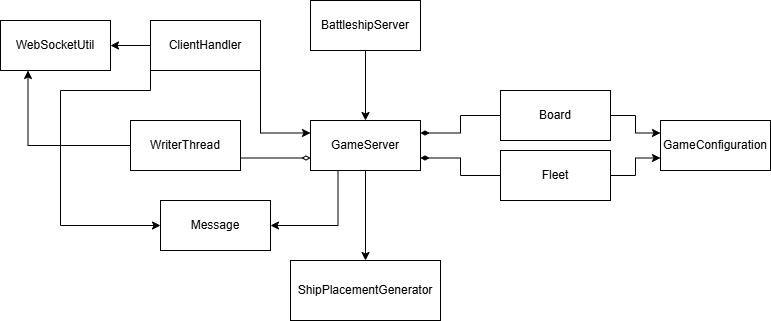

The diagram above was exported from draw.io. Its source (the exported page's mxGraphModel, read from the mxfile embedded in the PNG):
<mxGraphModel dx="1030" dy="562" grid="1" gridSize="10" guides="1" tooltips="1" connect="1" arrows="1" fold="1" page="1" pageScale="1" pageWidth="850" pageHeight="1100" math="0" shadow="0">
  <root>
    <mxCell id="0" />
    <mxCell id="1" parent="0" />
    <mxCell id="TDf2x9A1qzX7ouRZzar4-11" edge="1" parent="1" source="TDf2x9A1qzX7ouRZzar4-1" style="edgeStyle=orthogonalEdgeStyle;rounded=0;orthogonalLoop=1;jettySize=auto;html=1;exitX=0.5;exitY=1;exitDx=0;exitDy=0;entryX=0.5;entryY=0;entryDx=0;entryDy=0;" target="TDf2x9A1qzX7ouRZzar4-4">
      <mxGeometry relative="1" as="geometry" />
    </mxCell>
    <mxCell id="TDf2x9A1qzX7ouRZzar4-1" parent="1" style="html=1;whiteSpace=wrap;" value="BattleshipServer" vertex="1">
      <mxGeometry height="50" width="110" x="350" y="70" as="geometry" />
    </mxCell>
    <mxCell id="TDf2x9A1qzX7ouRZzar4-19" edge="1" parent="1" source="TDf2x9A1qzX7ouRZzar4-2" style="edgeStyle=orthogonalEdgeStyle;rounded=0;orthogonalLoop=1;jettySize=auto;html=1;exitX=1;exitY=1;exitDx=0;exitDy=0;entryX=0;entryY=0.25;entryDx=0;entryDy=0;" target="TDf2x9A1qzX7ouRZzar4-4">
      <mxGeometry relative="1" as="geometry" />
    </mxCell>
    <mxCell id="TDf2x9A1qzX7ouRZzar4-20" edge="1" parent="1" source="TDf2x9A1qzX7ouRZzar4-2" style="edgeStyle=orthogonalEdgeStyle;rounded=0;orthogonalLoop=1;jettySize=auto;html=1;exitX=0;exitY=0.5;exitDx=0;exitDy=0;entryX=1;entryY=0.5;entryDx=0;entryDy=0;" target="TDf2x9A1qzX7ouRZzar4-8">
      <mxGeometry relative="1" as="geometry" />
    </mxCell>
    <mxCell id="TDf2x9A1qzX7ouRZzar4-21" edge="1" parent="1" source="TDf2x9A1qzX7ouRZzar4-2" style="edgeStyle=orthogonalEdgeStyle;rounded=0;orthogonalLoop=1;jettySize=auto;html=1;exitX=0;exitY=1;exitDx=0;exitDy=0;entryX=0;entryY=0.5;entryDx=0;entryDy=0;" target="TDf2x9A1qzX7ouRZzar4-10">
      <mxGeometry relative="1" as="geometry">
        <Array as="points">
          <mxPoint x="190" y="160" />
          <mxPoint x="100" y="160" />
          <mxPoint x="100" y="295" />
        </Array>
      </mxGeometry>
    </mxCell>
    <mxCell id="TDf2x9A1qzX7ouRZzar4-2" parent="1" style="html=1;whiteSpace=wrap;" value="ClientHandler" vertex="1">
      <mxGeometry height="50" width="110" x="190" y="90" as="geometry" />
    </mxCell>
    <mxCell id="TDf2x9A1qzX7ouRZzar4-22" edge="1" parent="1" source="TDf2x9A1qzX7ouRZzar4-3" style="edgeStyle=orthogonalEdgeStyle;rounded=0;orthogonalLoop=1;jettySize=auto;html=1;exitX=1;exitY=0.75;exitDx=0;exitDy=0;entryX=0;entryY=0.75;entryDx=0;entryDy=0;endArrow=diamondThin;endFill=0;" target="TDf2x9A1qzX7ouRZzar4-4">
      <mxGeometry relative="1" as="geometry" />
    </mxCell>
    <mxCell id="TDf2x9A1qzX7ouRZzar4-23" edge="1" parent="1" source="TDf2x9A1qzX7ouRZzar4-3" style="edgeStyle=orthogonalEdgeStyle;rounded=0;orthogonalLoop=1;jettySize=auto;html=1;exitX=0;exitY=0.5;exitDx=0;exitDy=0;entryX=0.25;entryY=1;entryDx=0;entryDy=0;" target="TDf2x9A1qzX7ouRZzar4-8">
      <mxGeometry relative="1" as="geometry" />
    </mxCell>
    <mxCell id="TDf2x9A1qzX7ouRZzar4-3" parent="1" style="html=1;whiteSpace=wrap;" value="WriterThread" vertex="1">
      <mxGeometry height="50" width="110" x="170" y="190" as="geometry" />
    </mxCell>
    <mxCell id="TDf2x9A1qzX7ouRZzar4-12" edge="1" parent="1" source="TDf2x9A1qzX7ouRZzar4-4" style="edgeStyle=orthogonalEdgeStyle;rounded=0;orthogonalLoop=1;jettySize=auto;html=1;exitX=0.5;exitY=1;exitDx=0;exitDy=0;entryX=0.5;entryY=0;entryDx=0;entryDy=0;" target="TDf2x9A1qzX7ouRZzar4-7">
      <mxGeometry relative="1" as="geometry" />
    </mxCell>
    <mxCell id="TDf2x9A1qzX7ouRZzar4-13" edge="1" parent="1" source="TDf2x9A1qzX7ouRZzar4-4" style="edgeStyle=orthogonalEdgeStyle;rounded=0;orthogonalLoop=1;jettySize=auto;html=1;exitX=0.25;exitY=1;exitDx=0;exitDy=0;entryX=1;entryY=0.5;entryDx=0;entryDy=0;" target="TDf2x9A1qzX7ouRZzar4-10">
      <mxGeometry relative="1" as="geometry" />
    </mxCell>
    <mxCell id="TDf2x9A1qzX7ouRZzar4-4" parent="1" style="html=1;whiteSpace=wrap;" value="GameServer" vertex="1">
      <mxGeometry height="50" width="110" x="350" y="190" as="geometry" />
    </mxCell>
    <mxCell id="TDf2x9A1qzX7ouRZzar4-15" edge="1" parent="1" source="TDf2x9A1qzX7ouRZzar4-5" style="edgeStyle=orthogonalEdgeStyle;rounded=0;orthogonalLoop=1;jettySize=auto;html=1;exitX=0;exitY=0.5;exitDx=0;exitDy=0;entryX=1;entryY=0.25;entryDx=0;entryDy=0;endArrow=diamondThin;endFill=1;" target="TDf2x9A1qzX7ouRZzar4-4">
      <mxGeometry relative="1" as="geometry" />
    </mxCell>
    <mxCell id="TDf2x9A1qzX7ouRZzar4-17" edge="1" parent="1" source="TDf2x9A1qzX7ouRZzar4-5" style="edgeStyle=orthogonalEdgeStyle;rounded=0;orthogonalLoop=1;jettySize=auto;html=1;exitX=1;exitY=0.5;exitDx=0;exitDy=0;entryX=0;entryY=0.25;entryDx=0;entryDy=0;" target="TDf2x9A1qzX7ouRZzar4-9">
      <mxGeometry relative="1" as="geometry" />
    </mxCell>
    <mxCell id="TDf2x9A1qzX7ouRZzar4-5" parent="1" style="html=1;whiteSpace=wrap;" value="Board" vertex="1">
      <mxGeometry height="50" width="110" x="540" y="160" as="geometry" />
    </mxCell>
    <mxCell id="TDf2x9A1qzX7ouRZzar4-16" edge="1" parent="1" source="TDf2x9A1qzX7ouRZzar4-6" style="edgeStyle=orthogonalEdgeStyle;rounded=0;orthogonalLoop=1;jettySize=auto;html=1;exitX=0;exitY=0.5;exitDx=0;exitDy=0;entryX=1;entryY=0.75;entryDx=0;entryDy=0;endArrow=diamondThin;endFill=1;" target="TDf2x9A1qzX7ouRZzar4-4">
      <mxGeometry relative="1" as="geometry" />
    </mxCell>
    <mxCell id="TDf2x9A1qzX7ouRZzar4-18" edge="1" parent="1" source="TDf2x9A1qzX7ouRZzar4-6" style="edgeStyle=orthogonalEdgeStyle;rounded=0;orthogonalLoop=1;jettySize=auto;html=1;exitX=1;exitY=0.5;exitDx=0;exitDy=0;entryX=0;entryY=0.75;entryDx=0;entryDy=0;" target="TDf2x9A1qzX7ouRZzar4-9">
      <mxGeometry relative="1" as="geometry" />
    </mxCell>
    <mxCell id="TDf2x9A1qzX7ouRZzar4-6" parent="1" style="html=1;whiteSpace=wrap;" value="Fleet" vertex="1">
      <mxGeometry height="50" width="110" x="540" y="220" as="geometry" />
    </mxCell>
    <mxCell id="TDf2x9A1qzX7ouRZzar4-7" parent="1" style="html=1;whiteSpace=wrap;" value="ShipPlacementGenerator" vertex="1">
      <mxGeometry height="60" width="150" x="330" y="330" as="geometry" />
    </mxCell>
    <mxCell id="TDf2x9A1qzX7ouRZzar4-8" parent="1" style="html=1;whiteSpace=wrap;" value="WebSocketUtil" vertex="1">
      <mxGeometry height="50" width="110" x="40" y="90" as="geometry" />
    </mxCell>
    <mxCell id="TDf2x9A1qzX7ouRZzar4-9" parent="1" style="html=1;whiteSpace=wrap;" value="GameConfiguration" vertex="1">
      <mxGeometry height="50" width="110" x="700" y="190" as="geometry" />
    </mxCell>
    <mxCell id="TDf2x9A1qzX7ouRZzar4-10" parent="1" style="html=1;whiteSpace=wrap;" value="Message" vertex="1">
      <mxGeometry height="50" width="110" x="200" y="270" as="geometry" />
    </mxCell>
  </root>
</mxGraphModel>